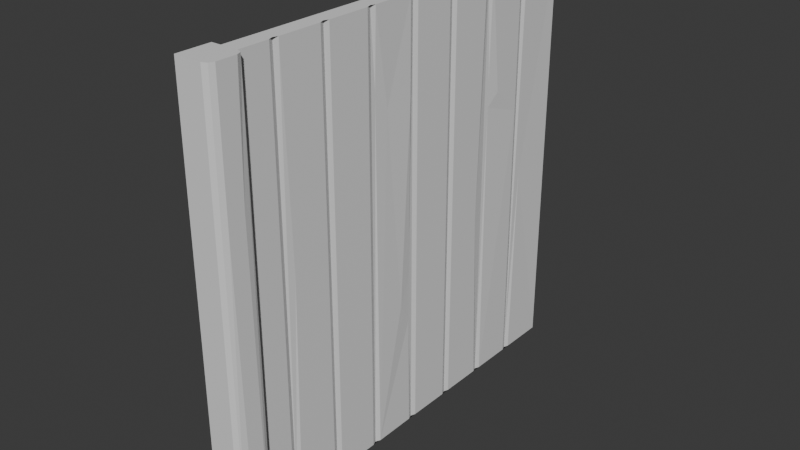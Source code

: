 # Source: wall-tile.blend  (saved by Blender 4.0.36; exported with 4.5.12 LTS)
import bpy
from mathutils import Matrix  # noqa: F401  (used for matrix-valued properties, if any)

bpy.ops.wm.read_factory_settings(use_empty=True)
scene = bpy.context.scene
scene.name = 'Scene'

# ---- collections
col_collection = bpy.data.collections.new('Collection'); scene.collection.children.link(col_collection)

# ---- materials (node trees are filled in below, after node groups)
mat_wood1 = bpy.data.materials.new('wood1')
mat_wood1.use_transparent_shadow = False
mat_wood2 = bpy.data.materials.new('wood2')
mat_wood2.use_transparent_shadow = False

# ---- material node trees
mat_wood1.use_nodes = True; mat_wood1.node_tree.nodes.clear()
_N = mat_wood1.node_tree.nodes; _L = mat_wood1.node_tree.links
n0 = _N.new('ShaderNodeBsdfPrincipled'); n0.name = 'Principled BSDF'; n0.location = (10, 300)
n0.inputs[3].default_value = 1.45
n1 = _N.new('ShaderNodeOutputMaterial'); n1.name = 'Material Output'; n1.location = (300, 300)
_L.new(n0.outputs[0], n1.inputs[0])
n1.is_active_output = True
mat_wood2.use_nodes = True; mat_wood2.node_tree.nodes.clear()
_N = mat_wood2.node_tree.nodes; _L = mat_wood2.node_tree.links
n0 = _N.new('ShaderNodeBsdfPrincipled'); n0.name = 'Principled BSDF'; n0.location = (10, 300)
n0.inputs[3].default_value = 1.45
n1 = _N.new('ShaderNodeOutputMaterial'); n1.name = 'Material Output'; n1.location = (300, 300)
_L.new(n0.outputs[0], n1.inputs[0])
n1.is_active_output = True

# ---- world
world_world = bpy.data.worlds.new('World'); scene.world = world_world
world_world.use_nodes = True; world_world.node_tree.nodes.clear()
_N = world_world.node_tree.nodes; _L = world_world.node_tree.links
n0 = _N.new('ShaderNodeOutputWorld'); n0.name = 'World Output'; n0.location = (300, 300)
n1 = _N.new('ShaderNodeBackground'); n1.name = 'Background'; n1.location = (10, 300)
n1.inputs[0].default_value = (0.05088, 0.05088, 0.05088, 1.0)
_L.new(n1.outputs[0], n0.inputs[0])
n0.is_active_output = True
world_world.color = (0.05088, 0.05088, 0.05088)
world_world.use_sun_shadow = False
world_world.sun_shadow_jitter_overblur = 0.0

# ---- meshes
me_cube_001 = bpy.data.meshes.new('Cube.001')
me_cube_001.from_pydata([(-1.0, -1.0, -1.0), (-1.0, -1.0, 1.0), (-1.0, 1.0, -1.0), (-1.0, 1.0, 1.0), (1.0, -1.0, -1.0), (1.0, -1.0, 1.0), (1.0, 1.0, -1.0), (1.0, 1.0, 1.0), (-1.0, 0.75, -1.0), (-1.0, 0.5, -1.0), (-1.0, 0.25, -1.0), (-1.0, 0.0, -1.0), (-1.0, -0.25, -1.0), (-1.0, -0.5, -1.0), (-1.0, -0.75, -1.0), (-1.0, -0.75, 1.0), (-1.0, -0.5, 1.0), (-1.0, -0.25, 1.0), (-1.0, 0.0, 1.0), (-1.0, 0.25, 1.0), (-1.0, 0.5, 1.0), (-1.0, 0.75, 1.0), (1.0, -0.7276, -1.0), (1.0, -0.7724, -1.0), (0.9776, -0.75, -1.0), (0.8, -0.75, -1.0), (1.0, -0.4776, -1.0), (1.0, -0.5224, -1.0), (0.9776, -0.5, -1.0), (0.8, -0.5, -1.0), (1.05, -0.2276, -1.0), (1.0, -0.2724, -1.0), (0.9776, -0.25, -1.0), (0.8, -0.25, -1.0), (1.0, 0.02244, -1.0), (1.0, -0.02244, -1.0), (0.9776, 0.0, -1.0), (0.8, 0.0, -1.0), (1.0, 0.2724, -1.0), (1.0, 0.2276, -1.0), (0.9776, 0.25, -1.0), (0.8, 0.25, -1.0), (1.0, 0.5224, -1.0), (1.0, 0.4776, -1.0), (0.9776, 0.5, -1.0), (0.8, 0.5, -1.0), (1.0, 0.7724, -1.0), (1.0, 0.7276, -1.0), (0.9776, 0.75, -1.0), (0.8, 0.75, -1.0), (1.0, 0.7276, 1.0), (1.0, 0.7724, 1.0), (0.9776, 0.75, 1.0), (0.8, 0.75, 1.0), (1.0, 0.4776, 1.0), (1.0, 0.5224, 1.0), (0.9776, 0.5, 1.0), (0.8, 0.5, 1.0), (1.0, 0.2276, 1.0), (1.0, 0.2724, 1.0), (0.9776, 0.25, 1.0), (0.8, 0.25, 1.0), (1.0, -0.02244, 1.0), (1.0, 0.02244, 1.0), (0.9776, 0.0, 1.0), (0.8, 0.0, 1.0), (1.0, -0.2724, 1.0), (1.0, -0.2276, 1.0), (0.9776, -0.25, 1.0), (0.8, -0.25, 1.0), (1.0, -0.5224, 1.0), (1.0, -0.4776, 1.0), (0.9776, -0.5, 1.0), (0.8, -0.5, 1.0), (1.0, -0.7724, 1.0), (1.0, -0.7276, 1.0), (0.9776, -0.75, 1.0), (0.8, -0.75, 1.0), (1.0, -0.02244, 0.5629), (0.8148, -0.2276, 0.6494), (0.8371, -0.2276, 0.4675), (0.8668, -0.1591, 0.5625), (0.85, -0.02244, -0.2552), (0.85, -0.02244, -0.468), (1.0, -0.08028, -0.3675), (1.0, 0.7276, 0.3), (0.85, 0.5224, 0.4839), (0.85, 0.5224, 0.3703), (1.0, 0.7276, 0.5555), (1.0, 0.5856, 0.4273), (1.0, -0.5224, 0.09332), (1.0, -0.7048, 0.2204), (1.0, -0.7042, 0.05421), (1.0, -0.6216, 0.1176), (1.0, 0.4467, -0.1455), (1.0, 0.2724, -0.2044), (1.0, 1.0, 0.03022), (0.9, 0.7927, -0.04419), (-2.0, -1.08, -1.002), (-2.0, -1.08, 1.002), (-2.0, -0.92, -1.002), (-2.0, -0.92, 1.002), (2.0, -0.9679, 0.4369), (2.0, -1.047, 0.3891), (2.0, -1.047, -1.002), (1.187, -1.08, -1.002), (1.762, -1.07, -1.002), (1.187, -1.08, 1.002), (2.0, -1.047, 1.002), (1.762, -1.07, 1.002), (1.187, -0.92, -1.002), (2.0, -0.9525, -1.002), (1.762, -0.9295, -1.002), (2.0, -0.9525, 1.002), (1.187, -0.92, 1.002), (1.762, -0.9295, 1.002), (2.0, -1.035, -0.5187), (2.0, -0.9567, -0.6114)], [], [(8, 21, 3, 2), (2, 3, 7, 96, 6), (31, 66, 71, 26), (4, 5, 1, 0), (50, 52, 21, 20, 56, 55), (54, 56, 20, 19, 60, 59), (58, 60, 19, 18, 64, 63), (62, 64, 18, 17, 68, 67), (66, 68, 17, 16, 72, 71), (70, 72, 16, 15, 76, 75), (74, 76, 15, 1, 5), (7, 3, 21, 52, 51), (6, 96, 97, 46), (47, 85, 89, 87, 42), (43, 94, 95, 38), (39, 58, 63, 34), (23, 74, 5, 4), (2, 6, 46, 48, 8), (8, 48, 47, 42, 44, 9), (9, 44, 43, 38, 40, 10), (10, 40, 39, 34, 36, 11), (11, 36, 35, 30, 32, 12), (12, 32, 31, 26, 28, 13), (13, 28, 27, 22, 24, 14), (0, 1, 15, 14), (14, 15, 16, 13), (13, 16, 17, 12), (12, 17, 18, 11), (11, 18, 19, 10), (10, 19, 20, 9), (9, 20, 21, 8), (22, 25, 24), (25, 23, 24), (26, 29, 28), (29, 27, 28), (30, 33, 32), (33, 31, 32), (34, 37, 36), (37, 35, 36), (38, 41, 40), (41, 39, 40), (42, 45, 44), (45, 43, 44), (46, 49, 48), (49, 47, 48), (50, 53, 52), (53, 51, 52), (54, 57, 56), (57, 55, 56), (58, 61, 60), (61, 59, 60), (62, 65, 64), (65, 63, 64), (66, 69, 68), (69, 67, 68), (70, 73, 72), (73, 71, 72), (74, 77, 76), (77, 75, 76), (50, 88, 85, 47, 49, 53), (53, 49, 46, 97, 51), (54, 94, 43, 45, 57), (57, 45, 42, 87, 86, 55), (58, 39, 41, 61), (61, 41, 38, 95, 59), (62, 78, 82, 83, 35, 37, 65), (65, 37, 34, 63), (66, 31, 33, 69), (35, 83, 84, 82, 78, 81, 80, 30), (70, 90, 27, 29, 73), (73, 29, 26, 71), (74, 23, 25, 77), (27, 90, 93, 92, 22), (14, 24, 23, 4, 0), (69, 33, 30, 80, 79, 67), (79, 80, 81), (79, 81, 78, 62, 67), (82, 84, 83), (86, 89, 88, 50, 55), (88, 89, 85), (87, 89, 86), (77, 25, 22, 92, 91, 75), (91, 92, 93), (91, 93, 90, 70, 75), (95, 94, 54, 59), (97, 96, 7, 51), (98, 99, 101, 100), (105, 107, 99, 98), (113, 115, 114, 101, 99, 107, 109, 108), (111, 117, 116, 104), (100, 101, 114, 110), (113, 102, 117, 111, 112, 115), (115, 112, 110, 114), (107, 105, 106, 109), (109, 106, 104, 116, 103, 108), (100, 110, 112, 111, 104, 106, 105, 98), (103, 102, 113, 108), (116, 117, 102, 103)])
me_cube_001.polygons.foreach_set('material_index', [0, 0, 0, 0, 0, 0, 0, 0, 0, 0, 0, 0, 0, 0, 0, 0, 0, 0, 0, 0, 0, 0, 0, 0, 0, 0, 0, 0, 0, 0, 0, 0, 0, 0, 0, 0, 0, 0, 0, 0, 0, 0, 0, 0, 0, 0, 0, 0, 0, 0, 0, 0, 0, 0, 0, 0, 0, 0, 0, 0, 0, 0, 0, 0, 0, 0, 0, 0, 0, 0, 0, 0, 0, 0, 0, 0, 0, 0, 0, 0, 0, 0, 0, 0, 0, 0, 1, 1, 1, 1, 1, 1, 1, 1, 1, 1, 1, 1])
_uv = me_cube_001.uv_layers.new(name='UVMap')
_uv.uv.foreach_set('vector', [0.375, 0.2188, 0.625, 0.2188, 0.625, 0.25, 0.375, 0.25, 0.375, 0.25, 0.625, 0.25, 0.625, 0.5, 0.5038, 0.5, 0.375, 0.5, 0.375, 0.6591, 0.625, 0.6591, 0.625, 0.6847, 0.375, 0.6847, 0.375, 0.75, 0.625, 0.75, 0.625, 1.0, 0.375, 1.0, 0.625, 0.5341, 0.6278, 0.5312, 0.875, 0.5312, 0.875, 0.5625, 0.6278, 0.5625, 0.625, 0.5597, 0.625, 0.5653, 0.6278, 0.5625, 0.875, 0.5625, 0.875, 0.5938, 0.6278, 0.5938, 0.625, 0.5909, 0.625, 0.5966, 0.6278, 0.5938, 0.875, 0.5938, 0.875, 0.625, 0.6278, 0.625, 0.625, 0.6222, 0.625, 0.6278, 0.6278, 0.625, 0.875, 0.625, 0.875, 0.6562, 0.6278, 0.6562, 0.625, 0.6534, 0.625, 0.6591, 0.6278, 0.6562, 0.875, 0.6562, 0.875, 0.6875, 0.6278, 0.6875, 0.625, 0.6847, 0.625, 0.6903, 0.6278, 0.6875, 0.875, 0.6875, 0.875, 0.7188, 0.6278, 0.7188, 0.625, 0.7159, 0.625, 0.7216, 0.6278, 0.7188, 0.875, 0.7188, 0.875, 0.75, 0.625, 0.75, 0.625, 0.5, 0.875, 0.5, 0.875, 0.5312, 0.6278, 0.5312, 0.625, 0.5284, 0.375, 0.5, 0.5038, 0.5, 0.4945, 0.5284, 0.375, 0.5284, 0.375, 0.5341, 0.5375, 0.5341, 0.5534, 0.5518, 0.5463, 0.5597, 0.375, 0.5597, 0.375, 0.5653, 0.4818, 0.5653, 0.4745, 0.5909, 0.375, 0.5909, 0.375, 0.5966, 0.625, 0.5966, 0.625, 0.6222, 0.375, 0.6222, 0.375, 0.7216, 0.625, 0.7216, 0.625, 0.75, 0.375, 0.75, 0.125, 0.5, 0.375, 0.5, 0.375, 0.5284, 0.3722, 0.5312, 0.125, 0.5312, 0.125, 0.5312, 0.3722, 0.5312, 0.375, 0.5341, 0.375, 0.5597, 0.3722, 0.5625, 0.125, 0.5625, 0.125, 0.5625, 0.3722, 0.5625, 0.375, 0.5653, 0.375, 0.5909, 0.3722, 0.5938, 0.125, 0.5938, 0.125, 0.5938, 0.3722, 0.5938, 0.375, 0.5966, 0.375, 0.6222, 0.3722, 0.625, 0.125, 0.625, 0.125, 0.625, 0.3722, 0.625, 0.375, 0.6278, 0.375, 0.6534, 0.3722, 0.6562, 0.125, 0.6562, 0.125, 0.6562, 0.3722, 0.6562, 0.375, 0.6591, 0.375, 0.6847, 0.3722, 0.6875, 0.125, 0.6875, 0.125, 0.6875, 0.3722, 0.6875, 0.375, 0.6903, 0.375, 0.7159, 0.3722, 0.7188, 0.125, 0.7188, 0.375, 0.0, 0.625, 0.0, 0.625, 0.03125, 0.375, 0.03125, 0.375, 0.03125, 0.625, 0.03125, 0.625, 0.0625, 0.375, 0.0625, 0.375, 0.0625, 0.625, 0.0625, 0.625, 0.09375, 0.375, 0.09375, 0.375, 0.09375, 0.625, 0.09375, 0.625, 0.125, 0.375, 0.125, 0.375, 0.125, 0.625, 0.125, 0.625, 0.1562, 0.375, 0.1562, 0.375, 0.1562, 0.625, 0.1562, 0.625, 0.1875, 0.375, 0.1875, 0.375, 0.1875, 0.625, 0.1875, 0.625, 0.2188, 0.375, 0.2188, 0.375, 0.7159, 0.375, 0.7188, 0.3722, 0.7188, 0.375, 0.7188, 0.375, 0.7216, 0.3722, 0.7188, 0.375, 0.6847, 0.375, 0.6875, 0.3722, 0.6875, 0.375, 0.6875, 0.375, 0.6903, 0.3722, 0.6875, 0.375, 0.6534, 0.375, 0.6562, 0.3722, 0.6562, 0.375, 0.6562, 0.375, 0.6591, 0.3722, 0.6562, 0.375, 0.6222, 0.375, 0.625, 0.3722, 0.625, 0.375, 0.625, 0.375, 0.6278, 0.3722, 0.625, 0.375, 0.5909, 0.375, 0.5938, 0.3722, 0.5938, 0.375, 0.5938, 0.375, 0.5966, 0.3722, 0.5938, 0.375, 0.5597, 0.375, 0.5625, 0.3722, 0.5625, 0.375, 0.5625, 0.375, 0.5653, 0.3722, 0.5625, 0.375, 0.5284, 0.375, 0.5312, 0.3722, 0.5312, 0.375, 0.5312, 0.375, 0.5341, 0.3722, 0.5312, 0.625, 0.5341, 0.625, 0.5312, 0.6278, 0.5312, 0.625, 0.5312, 0.625, 0.5284, 0.6278, 0.5312, 0.625, 0.5653, 0.625, 0.5625, 0.6278, 0.5625, 0.625, 0.5625, 0.625, 0.5597, 0.6278, 0.5625, 0.625, 0.5966, 0.625, 0.5938, 0.6278, 0.5938, 0.625, 0.5938, 0.625, 0.5909, 0.6278, 0.5938, 0.625, 0.6278, 0.625, 0.625, 0.6278, 0.625, 0.625, 0.625, 0.625, 0.6222, 0.6278, 0.625, 0.625, 0.6591, 0.625, 0.6562, 0.6278, 0.6562, 0.625, 0.6562, 0.625, 0.6534, 0.6278, 0.6562, 0.625, 0.6903, 0.625, 0.6875, 0.6278, 0.6875, 0.625, 0.6875, 0.625, 0.6847, 0.6278, 0.6875, 0.625, 0.7216, 0.625, 0.7188, 0.6278, 0.7188, 0.625, 0.7188, 0.625, 0.7159, 0.6278, 0.7188, 0.625, 0.5341, 0.5694, 0.5341, 0.5375, 0.5341, 0.375, 0.5341, 0.375, 0.5312, 0.625, 0.5312, 0.625, 0.5312, 0.375, 0.5312, 0.375, 0.5284, 0.4945, 0.5284, 0.625, 0.5284, 0.625, 0.5653, 0.4818, 0.5653, 0.375, 0.5653, 0.375, 0.5625, 0.625, 0.5625, 0.625, 0.5625, 0.375, 0.5625, 0.375, 0.5597, 0.5463, 0.5597, 0.5605, 0.5597, 0.625, 0.5597, 0.625, 0.5966, 0.375, 0.5966, 0.375, 0.5938, 0.625, 0.5938, 0.625, 0.5938, 0.375, 0.5938, 0.375, 0.5909, 0.4745, 0.5909, 0.625, 0.5909, 0.625, 0.6278, 0.5704, 0.6278, 0.4681, 0.6278, 0.4415, 0.6278, 0.375, 0.6278, 0.375, 0.625, 0.625, 0.625, 0.625, 0.625, 0.375, 0.625, 0.375, 0.6222, 0.625, 0.6222, 0.625, 0.6591, 0.375, 0.6591, 0.375, 0.6562, 0.625, 0.6562, 0.375, 0.6278, 0.4415, 0.6278, 0.4539, 0.6336, 0.4681, 0.6278, 0.5704, 0.6278, 0.5703, 0.6449, 0.5584, 0.6534, 0.375, 0.6534, 0.625, 0.6903, 0.5117, 0.6903, 0.375, 0.6903, 0.375, 0.6875, 0.625, 0.6875, 0.625, 0.6875, 0.375, 0.6875, 0.375, 0.6847, 0.625, 0.6847, 0.625, 0.7216, 0.375, 0.7216, 0.375, 0.7188, 0.625, 0.7188, 0.375, 0.6903, 0.5117, 0.6903, 0.5147, 0.7044, 0.5068, 0.7159, 0.375, 0.7159, 0.125, 0.7188, 0.3722, 0.7188, 0.375, 0.7216, 0.375, 0.75, 0.125, 0.75, 0.625, 0.6562, 0.375, 0.6562, 0.375, 0.6534, 0.5584, 0.6534, 0.5812, 0.6534, 0.625, 0.6534, 0.5812, 0.6534, 0.5584, 0.6534, 0.5703, 0.6449, 0.5812, 0.6534, 0.5703, 0.6449, 0.5704, 0.6278, 0.625, 0.6278, 0.625, 0.6534, 0.4681, 0.6278, 0.4539, 0.6336, 0.4415, 0.6278, 0.5605, 0.5597, 0.5534, 0.5518, 0.5694, 0.5341, 0.625, 0.5341, 0.625, 0.5597, 0.5694, 0.5341, 0.5534, 0.5518, 0.5375, 0.5341, 0.5463, 0.5597, 0.5534, 0.5518, 0.5605, 0.5597, 0.625, 0.7188, 0.375, 0.7188, 0.375, 0.7159, 0.5068, 0.7159, 0.5276, 0.7159, 0.625, 0.7159, 0.5276, 0.7159, 0.5068, 0.7159, 0.5147, 0.7044, 0.5276, 0.7159, 0.5147, 0.7044, 0.5117, 0.6903, 0.625, 0.6903, 0.625, 0.7159, 0.4745, 0.5909, 0.4818, 0.5653, 0.625, 0.5653, 0.625, 0.5909, 0.4945, 0.5284, 0.5038, 0.5, 0.625, 0.5, 0.625, 0.5284, 0.375, 0.0, 0.625, 0.0, 0.625, 0.25, 0.375, 0.25, 0.375, 0.8008, 0.625, 0.8008, 0.625, 1.0, 0.375, 1.0, 0.625, 0.5508, 0.6399, 0.5149, 0.6758, 0.5, 0.875, 0.5, 0.875, 0.75, 0.6758, 0.75, 0.6399, 0.7351, 0.625, 0.6992, 0.375, 0.5508, 0.4237, 0.5508, 0.4353, 0.6992, 0.375, 0.6992, 0.375, 0.25, 0.625, 0.25, 0.625, 0.4492, 0.375, 0.4492, 0.625, 0.5508, 0.5545, 0.5508, 0.4237, 0.5508, 0.375, 0.5508, 0.375, 0.5, 0.625, 0.5, 0.625, 0.5, 0.375, 0.5, 0.375, 0.4492, 0.625, 0.4492, 0.625, 0.8008, 0.375, 0.8008, 0.375, 0.75, 0.625, 0.75, 0.625, 0.75, 0.375, 0.75, 0.375, 0.6992, 0.4353, 0.6992, 0.5485, 0.6992, 0.625, 0.6992, 0.125, 0.5, 0.3242, 0.5, 0.3601, 0.5149, 0.375, 0.5508, 0.375, 0.6992, 0.3601, 0.7351, 0.3242, 0.75, 0.125, 0.75, 0.5485, 0.6992, 0.5545, 0.5508, 0.625, 0.5508, 0.625, 0.6992, 0.4353, 0.6992, 0.4237, 0.5508, 0.5545, 0.5508, 0.5485, 0.6992])
me_cube_001.materials.append(mat_wood1)
me_cube_001.materials.append(mat_wood2)
me_cube_001.update()

# ---- objects
ob_cube = bpy.data.objects.new('Cube', me_cube_001)

# ---- transforms, parenting, visibility, modifiers, constraints
ob_cube.location = (0.0, 0.0, 0.0)
ob_cube.scale = (0.2, 5.0, 5.0)

# ---- collection membership
col_collection.objects.link(ob_cube)

# ---- scene / render settings (as saved in the file)
scene.frame_start = 1; scene.frame_end = 250; scene.frame_set(1)
scene.render.engine = 'BLENDER_EEVEE_NEXT'
scene.cycles.sampling_pattern = 'TABULATED_SOBOL'
bpy.context.view_layer.update()

# ---- added for rendering (the .blend has no active camera and no usable light): camera, sun
cam_auto = bpy.data.cameras.new('AutoCamera')
cam_auto.lens = 50.0
cam_auto.sensor_width = 36.0
cam_auto.clip_end = 1000.0
ob_auto_camera = bpy.data.objects.new('AutoCamera', cam_auto)
scene.collection.objects.link(ob_auto_camera)
ob_auto_camera.location = (13.3822, -16.2587, 10.7058)
ob_auto_camera.rotation_euler = (1.09748, -7.21219e-08, 0.694738)
scene.camera = ob_auto_camera
light_auto_sun = bpy.data.lights.new('AutoSun', 'SUN')
light_auto_sun.energy = 3.0
light_auto_sun.angle = 0.0523599
ob_auto_sun = bpy.data.objects.new('AutoSun', light_auto_sun)
scene.collection.objects.link(ob_auto_sun)
ob_auto_sun.rotation_euler = (0.872665, 0.174533, 0.523599)
bpy.context.view_layer.update()
